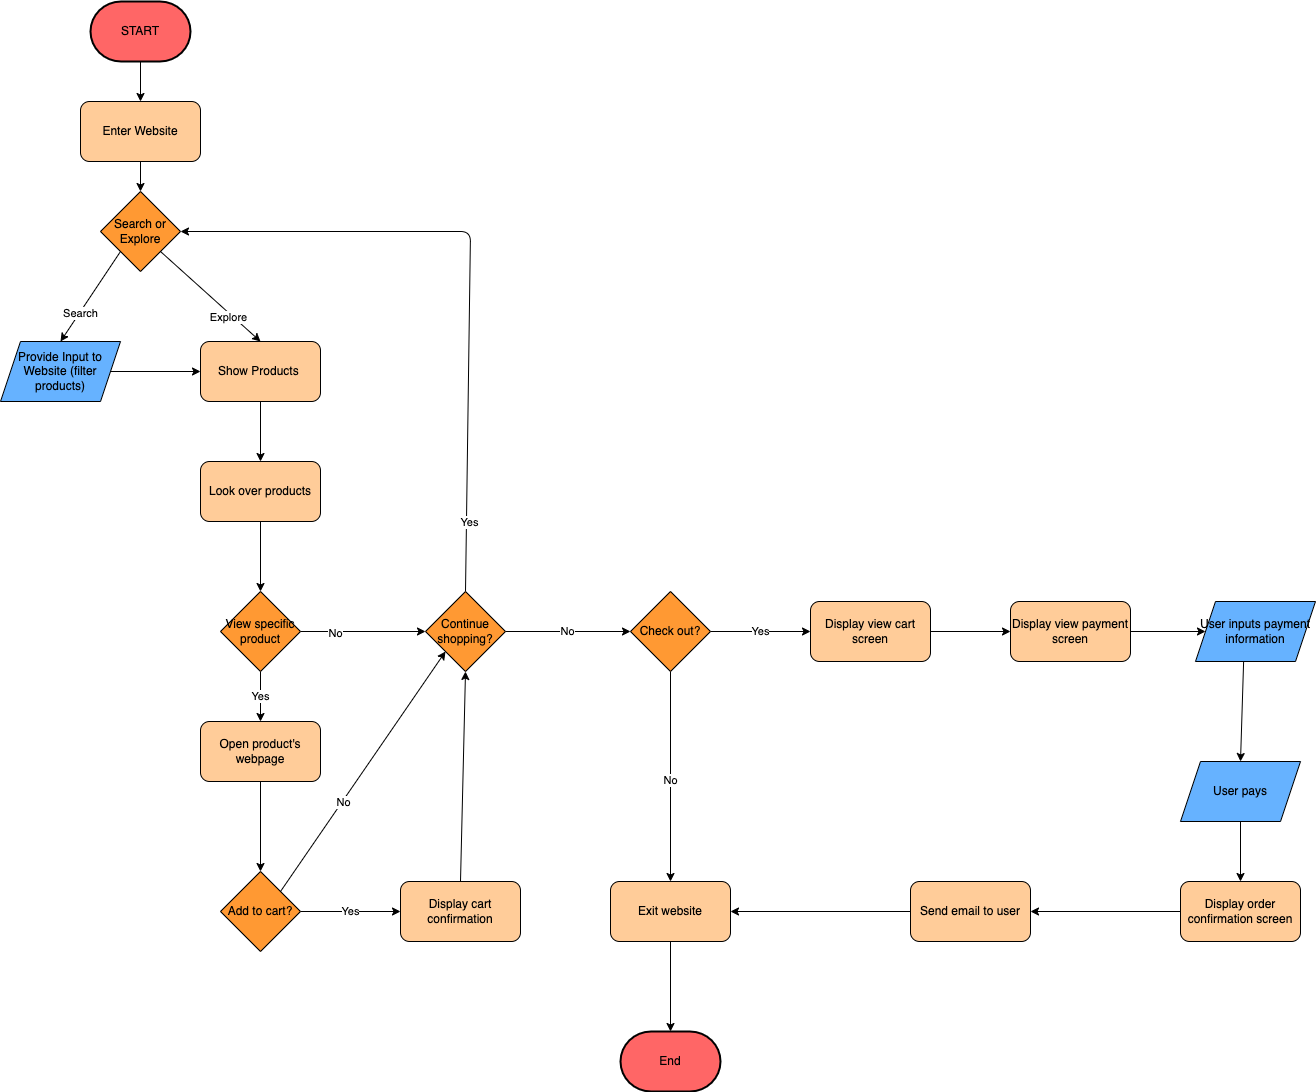

The diagram above was exported from draw.io. Its source (the exported page's mxGraphModel, read from the mxfile embedded in the PNG):
<mxGraphModel dx="1505" dy="693" grid="1" gridSize="10" guides="1" tooltips="1" connect="1" arrows="1" fold="1" page="1" pageScale="1" pageWidth="850" pageHeight="1100" math="0" shadow="0">
  <root>
    <mxCell id="0" />
    <mxCell id="1" parent="0" />
    <mxCell id="9" style="edgeStyle=none;html=1;exitX=0.5;exitY=1;exitDx=0;exitDy=0;exitPerimeter=0;entryX=0.5;entryY=0;entryDx=0;entryDy=0;" parent="1" source="2" target="3" edge="1">
      <mxGeometry relative="1" as="geometry" />
    </mxCell>
    <mxCell id="2" value="START" style="strokeWidth=2;html=1;shape=mxgraph.flowchart.terminator;whiteSpace=wrap;fillColor=#FF6666;" parent="1" vertex="1">
      <mxGeometry x="110" y="90" width="100" height="60" as="geometry" />
    </mxCell>
    <mxCell id="10" style="edgeStyle=none;html=1;exitX=0.5;exitY=1;exitDx=0;exitDy=0;entryX=0.5;entryY=0;entryDx=0;entryDy=0;" parent="1" source="3" target="4" edge="1">
      <mxGeometry relative="1" as="geometry" />
    </mxCell>
    <mxCell id="3" value="Enter Website" style="rounded=1;whiteSpace=wrap;html=1;fillColor=#FFCC99;" parent="1" vertex="1">
      <mxGeometry x="100" y="190" width="120" height="60" as="geometry" />
    </mxCell>
    <mxCell id="11" style="edgeStyle=none;html=1;exitX=0;exitY=1;exitDx=0;exitDy=0;entryX=0.5;entryY=0;entryDx=0;entryDy=0;" parent="1" source="4" target="5" edge="1">
      <mxGeometry relative="1" as="geometry" />
    </mxCell>
    <mxCell id="15" value="Search" style="edgeLabel;html=1;align=center;verticalAlign=middle;resizable=0;points=[];" parent="11" vertex="1" connectable="0">
      <mxGeometry x="0.3541" y="1" relative="1" as="geometry">
        <mxPoint as="offset" />
      </mxGeometry>
    </mxCell>
    <mxCell id="13" style="edgeStyle=none;html=1;exitX=1;exitY=1;exitDx=0;exitDy=0;entryX=0.5;entryY=0;entryDx=0;entryDy=0;" parent="1" source="4" target="7" edge="1">
      <mxGeometry relative="1" as="geometry" />
    </mxCell>
    <mxCell id="16" value="Explore" style="edgeLabel;html=1;align=center;verticalAlign=middle;resizable=0;points=[];" parent="13" vertex="1" connectable="0">
      <mxGeometry x="0.394" y="-3" relative="1" as="geometry">
        <mxPoint y="1" as="offset" />
      </mxGeometry>
    </mxCell>
    <mxCell id="4" value="Search or Explore" style="rhombus;whiteSpace=wrap;html=1;fillColor=#FF9933;" parent="1" vertex="1">
      <mxGeometry x="120" y="280" width="80" height="80" as="geometry" />
    </mxCell>
    <mxCell id="12" style="edgeStyle=none;html=1;exitX=1;exitY=0.5;exitDx=0;exitDy=0;entryX=0;entryY=0.5;entryDx=0;entryDy=0;" parent="1" source="5" target="7" edge="1">
      <mxGeometry relative="1" as="geometry">
        <mxPoint x="260" y="480" as="targetPoint" />
      </mxGeometry>
    </mxCell>
    <mxCell id="5" value="Provide Input to Website (filter products)" style="shape=parallelogram;perimeter=parallelogramPerimeter;whiteSpace=wrap;html=1;fixedSize=1;fillColor=#66B2FF;" parent="1" vertex="1">
      <mxGeometry x="20" y="430" width="120" height="60" as="geometry" />
    </mxCell>
    <mxCell id="18" style="edgeStyle=none;html=1;entryX=0.5;entryY=0;entryDx=0;entryDy=0;" edge="1" parent="1" source="7" target="19">
      <mxGeometry relative="1" as="geometry">
        <mxPoint x="330" y="580" as="targetPoint" />
      </mxGeometry>
    </mxCell>
    <mxCell id="7" value="Show Products&amp;nbsp;" style="rounded=1;whiteSpace=wrap;html=1;fillColor=#FFCC99;" parent="1" vertex="1">
      <mxGeometry x="220" y="430" width="120" height="60" as="geometry" />
    </mxCell>
    <mxCell id="27" style="edgeStyle=none;html=1;exitX=0.5;exitY=1;exitDx=0;exitDy=0;entryX=0.5;entryY=0;entryDx=0;entryDy=0;" edge="1" parent="1" source="19" target="20">
      <mxGeometry relative="1" as="geometry" />
    </mxCell>
    <mxCell id="19" value="Look over products" style="rounded=1;whiteSpace=wrap;html=1;fillColor=#FFCC99;" vertex="1" parent="1">
      <mxGeometry x="220" y="550" width="120" height="60" as="geometry" />
    </mxCell>
    <mxCell id="26" value="Yes" style="edgeStyle=none;html=1;exitX=0.5;exitY=1;exitDx=0;exitDy=0;entryX=0.5;entryY=0;entryDx=0;entryDy=0;" edge="1" parent="1" source="20" target="23">
      <mxGeometry relative="1" as="geometry">
        <mxPoint x="260" y="810" as="targetPoint" />
      </mxGeometry>
    </mxCell>
    <mxCell id="28" style="edgeStyle=none;html=1;exitX=1;exitY=0.5;exitDx=0;exitDy=0;entryX=0;entryY=0.5;entryDx=0;entryDy=0;" edge="1" parent="1" source="20" target="21">
      <mxGeometry relative="1" as="geometry" />
    </mxCell>
    <mxCell id="29" value="No" style="edgeLabel;html=1;align=center;verticalAlign=middle;resizable=0;points=[];" vertex="1" connectable="0" parent="28">
      <mxGeometry x="-0.4515" y="-3" relative="1" as="geometry">
        <mxPoint y="-1" as="offset" />
      </mxGeometry>
    </mxCell>
    <mxCell id="20" value="View specific product" style="rhombus;whiteSpace=wrap;html=1;fillColor=#FF9933;" vertex="1" parent="1">
      <mxGeometry x="240" y="680" width="80" height="80" as="geometry" />
    </mxCell>
    <mxCell id="38" value="No" style="edgeStyle=none;html=1;exitX=1;exitY=0.5;exitDx=0;exitDy=0;entryX=0;entryY=0.5;entryDx=0;entryDy=0;" edge="1" parent="1" source="21" target="37">
      <mxGeometry relative="1" as="geometry" />
    </mxCell>
    <mxCell id="65" style="edgeStyle=none;html=1;exitX=0.5;exitY=0;exitDx=0;exitDy=0;entryX=1;entryY=0.5;entryDx=0;entryDy=0;" edge="1" parent="1" source="21" target="4">
      <mxGeometry relative="1" as="geometry">
        <Array as="points">
          <mxPoint x="490" y="320" />
        </Array>
      </mxGeometry>
    </mxCell>
    <mxCell id="67" value="Yes" style="edgeLabel;html=1;align=center;verticalAlign=middle;resizable=0;points=[];" vertex="1" connectable="0" parent="65">
      <mxGeometry x="-0.7847" y="-3" relative="1" as="geometry">
        <mxPoint as="offset" />
      </mxGeometry>
    </mxCell>
    <mxCell id="21" value="Continue shopping?" style="rhombus;whiteSpace=wrap;html=1;fillColor=#FF9933;" vertex="1" parent="1">
      <mxGeometry x="445" y="680" width="80" height="80" as="geometry" />
    </mxCell>
    <mxCell id="34" value="" style="edgeStyle=none;html=1;exitX=0.5;exitY=0;exitDx=0;exitDy=0;entryX=0.5;entryY=1;entryDx=0;entryDy=0;" edge="1" parent="1" source="22" target="21">
      <mxGeometry relative="1" as="geometry" />
    </mxCell>
    <mxCell id="22" value="Display cart confirmation" style="rounded=1;whiteSpace=wrap;html=1;fillColor=#FFCC99;" vertex="1" parent="1">
      <mxGeometry x="420" y="970" width="120" height="60" as="geometry" />
    </mxCell>
    <mxCell id="30" style="edgeStyle=none;html=1;exitX=0.5;exitY=1;exitDx=0;exitDy=0;entryX=0.5;entryY=0;entryDx=0;entryDy=0;" edge="1" parent="1" source="23" target="24">
      <mxGeometry relative="1" as="geometry" />
    </mxCell>
    <mxCell id="23" value="Open product's webpage" style="rounded=1;whiteSpace=wrap;html=1;fillColor=#FFCC99;" vertex="1" parent="1">
      <mxGeometry x="220" y="810" width="120" height="60" as="geometry" />
    </mxCell>
    <mxCell id="31" value="Yes" style="edgeStyle=none;html=1;exitX=1;exitY=0.5;exitDx=0;exitDy=0;entryX=0;entryY=0.5;entryDx=0;entryDy=0;" edge="1" parent="1" source="24" target="22">
      <mxGeometry relative="1" as="geometry" />
    </mxCell>
    <mxCell id="32" style="edgeStyle=none;html=1;exitX=1;exitY=0;exitDx=0;exitDy=0;entryX=0;entryY=1;entryDx=0;entryDy=0;" edge="1" parent="1" source="24" target="21">
      <mxGeometry relative="1" as="geometry" />
    </mxCell>
    <mxCell id="33" value="No" style="edgeLabel;html=1;align=center;verticalAlign=middle;resizable=0;points=[];" vertex="1" connectable="0" parent="32">
      <mxGeometry x="-0.245" y="-1" relative="1" as="geometry">
        <mxPoint as="offset" />
      </mxGeometry>
    </mxCell>
    <mxCell id="24" value="Add to cart?" style="rhombus;whiteSpace=wrap;html=1;fillColor=#FF9933;" vertex="1" parent="1">
      <mxGeometry x="240" y="960" width="80" height="80" as="geometry" />
    </mxCell>
    <mxCell id="42" style="edgeStyle=none;html=1;exitX=0.5;exitY=1;exitDx=0;exitDy=0;entryX=0.5;entryY=0;entryDx=0;entryDy=0;" edge="1" parent="1" source="37" target="40">
      <mxGeometry relative="1" as="geometry" />
    </mxCell>
    <mxCell id="44" value="No" style="edgeLabel;html=1;align=center;verticalAlign=middle;resizable=0;points=[];" vertex="1" connectable="0" parent="42">
      <mxGeometry x="0.038" relative="1" as="geometry">
        <mxPoint as="offset" />
      </mxGeometry>
    </mxCell>
    <mxCell id="47" value="Yes" style="edgeStyle=none;html=1;exitX=1;exitY=0.5;exitDx=0;exitDy=0;" edge="1" parent="1" source="37" target="46">
      <mxGeometry relative="1" as="geometry" />
    </mxCell>
    <mxCell id="37" value="Check out?" style="rhombus;whiteSpace=wrap;html=1;fillColor=#FF9933;" vertex="1" parent="1">
      <mxGeometry x="650" y="680" width="80" height="80" as="geometry" />
    </mxCell>
    <mxCell id="39" value="End" style="strokeWidth=2;html=1;shape=mxgraph.flowchart.terminator;whiteSpace=wrap;fillColor=#FF6666;" vertex="1" parent="1">
      <mxGeometry x="640" y="1120" width="100" height="60" as="geometry" />
    </mxCell>
    <mxCell id="43" style="edgeStyle=none;html=1;exitX=0.5;exitY=1;exitDx=0;exitDy=0;entryX=0.5;entryY=0;entryDx=0;entryDy=0;entryPerimeter=0;" edge="1" parent="1" source="40" target="39">
      <mxGeometry relative="1" as="geometry" />
    </mxCell>
    <mxCell id="40" value="Exit website" style="rounded=1;whiteSpace=wrap;html=1;fillColor=#FFCC99;" vertex="1" parent="1">
      <mxGeometry x="630" y="970" width="120" height="60" as="geometry" />
    </mxCell>
    <mxCell id="50" style="edgeStyle=none;html=1;exitX=1;exitY=0.5;exitDx=0;exitDy=0;entryX=0;entryY=0.5;entryDx=0;entryDy=0;" edge="1" parent="1" source="46" target="48">
      <mxGeometry relative="1" as="geometry" />
    </mxCell>
    <mxCell id="46" value="Display view cart screen" style="rounded=1;whiteSpace=wrap;html=1;fillColor=#FFCC99;" vertex="1" parent="1">
      <mxGeometry x="830" y="690" width="120" height="60" as="geometry" />
    </mxCell>
    <mxCell id="51" style="edgeStyle=none;html=1;exitX=1;exitY=0.5;exitDx=0;exitDy=0;entryX=0;entryY=0.5;entryDx=0;entryDy=0;" edge="1" parent="1" source="48" target="49">
      <mxGeometry relative="1" as="geometry" />
    </mxCell>
    <mxCell id="48" value="Display view payment screen" style="rounded=1;whiteSpace=wrap;html=1;fillColor=#FFCC99;" vertex="1" parent="1">
      <mxGeometry x="1030" y="690" width="120" height="60" as="geometry" />
    </mxCell>
    <mxCell id="53" style="edgeStyle=none;html=1;exitX=0.401;exitY=0.999;exitDx=0;exitDy=0;entryX=0.5;entryY=0;entryDx=0;entryDy=0;exitPerimeter=0;" edge="1" parent="1" source="49" target="56">
      <mxGeometry relative="1" as="geometry">
        <mxPoint x="1270" y="820" as="targetPoint" />
      </mxGeometry>
    </mxCell>
    <mxCell id="49" value="User inputs payment information" style="shape=parallelogram;perimeter=parallelogramPerimeter;whiteSpace=wrap;html=1;fixedSize=1;fillColor=#66B2FF;" vertex="1" parent="1">
      <mxGeometry x="1215" y="690" width="120" height="60" as="geometry" />
    </mxCell>
    <mxCell id="58" style="edgeStyle=none;html=1;exitX=0.5;exitY=1;exitDx=0;exitDy=0;entryX=0.5;entryY=0;entryDx=0;entryDy=0;" edge="1" parent="1" source="56" target="57">
      <mxGeometry relative="1" as="geometry" />
    </mxCell>
    <mxCell id="56" value="User pays" style="shape=parallelogram;perimeter=parallelogramPerimeter;whiteSpace=wrap;html=1;fixedSize=1;fillColor=#66B2FF;" vertex="1" parent="1">
      <mxGeometry x="1200" y="850" width="120" height="60" as="geometry" />
    </mxCell>
    <mxCell id="60" style="edgeStyle=none;html=1;exitX=0;exitY=0.5;exitDx=0;exitDy=0;entryX=1;entryY=0.5;entryDx=0;entryDy=0;" edge="1" parent="1" source="57" target="59">
      <mxGeometry relative="1" as="geometry" />
    </mxCell>
    <mxCell id="57" value="Display order confirmation screen" style="rounded=1;whiteSpace=wrap;html=1;fillColor=#FFCC99;" vertex="1" parent="1">
      <mxGeometry x="1200" y="970" width="120" height="60" as="geometry" />
    </mxCell>
    <mxCell id="61" style="edgeStyle=none;html=1;entryX=1;entryY=0.5;entryDx=0;entryDy=0;" edge="1" parent="1" source="59" target="40">
      <mxGeometry relative="1" as="geometry" />
    </mxCell>
    <mxCell id="59" value="Send email to user" style="rounded=1;whiteSpace=wrap;html=1;fillColor=#FFCC99;" vertex="1" parent="1">
      <mxGeometry x="930" y="970" width="120" height="60" as="geometry" />
    </mxCell>
  </root>
</mxGraphModel>